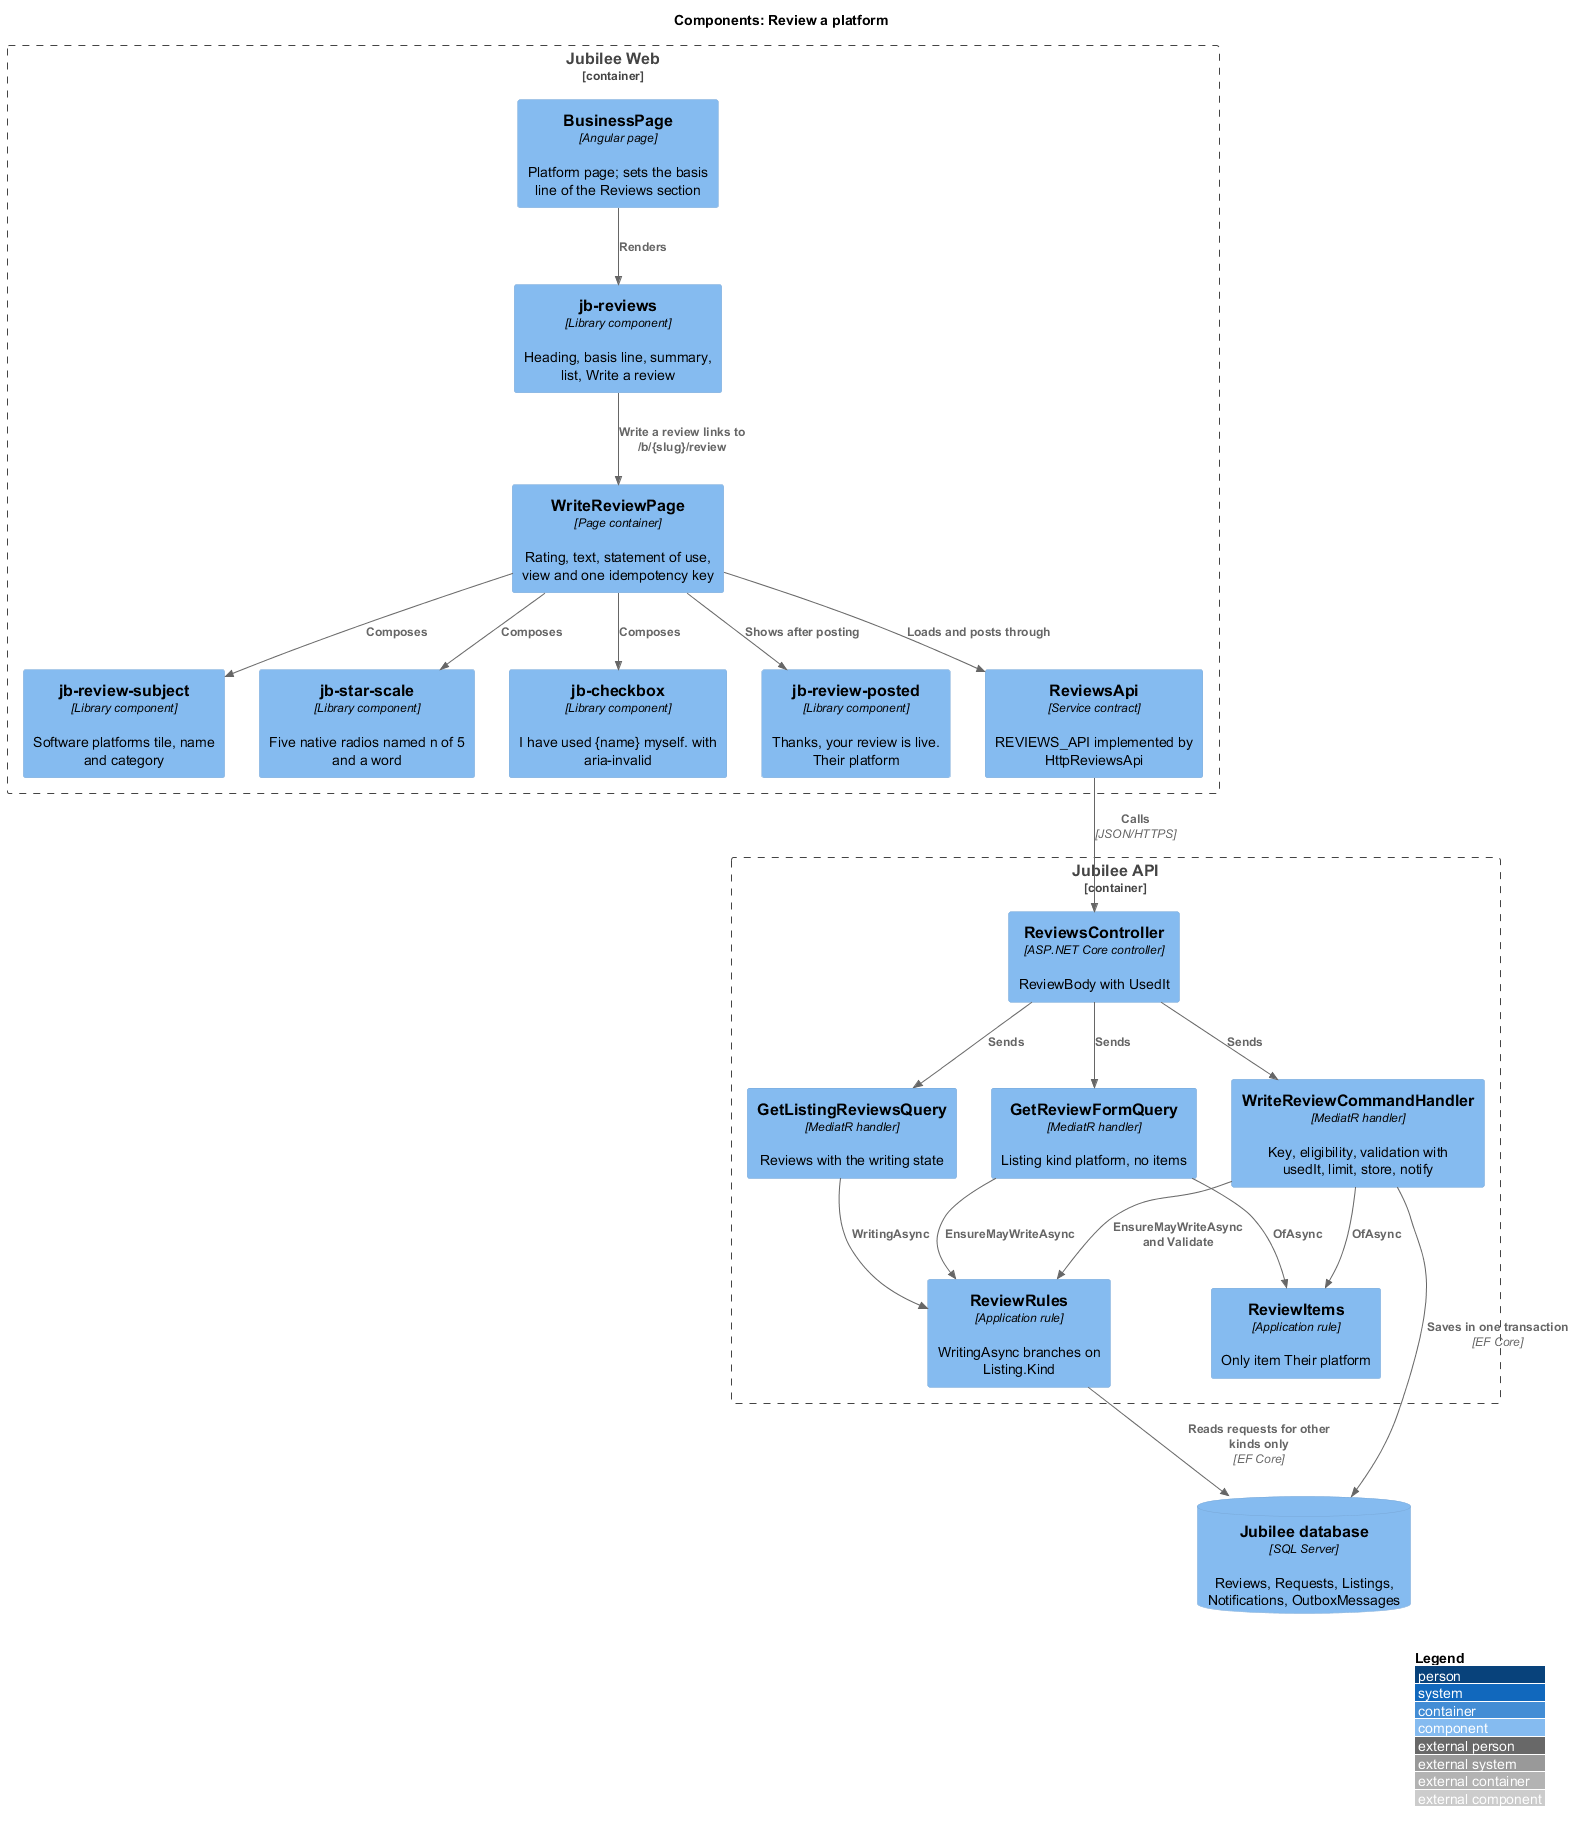

The diagram above was rendered by PlantUML. Its source (embedded in the PNG):
@startuml
!include <C4/C4_Component>
LAYOUT_WITH_LEGEND()
title Components: Review a platform

Container_Boundary(web, "Jubilee Web") {
  Component(business, "BusinessPage", "Angular page", "Platform page; sets the basis line of the Reviews section")
  Component(reviews, "jb-reviews", "Library component", "Heading, basis line, summary, list, Write a review")
  Component(page, "WriteReviewPage", "Page container", "Rating, text, statement of use, view and one idempotency key")
  Component(subject, "jb-review-subject", "Library component", "Software platforms tile, name and category")
  Component(stars, "jb-star-scale", "Library component", "Five native radios named n of 5 and a word")
  Component(check, "jb-checkbox", "Library component", "I have used {name} myself. with aria-invalid")
  Component(posted, "jb-review-posted", "Library component", "Thanks, your review is live. Their platform")
  Component(client, "ReviewsApi", "Service contract", "REVIEWS_API implemented by HttpReviewsApi")
}
Container_Boundary(api, "Jubilee API") {
  Component(ctrl, "ReviewsController", "ASP.NET Core controller", "ReviewBody with UsedIt")
  Component(list, "GetListingReviewsQuery", "MediatR handler", "Reviews with the writing state")
  Component(form, "GetReviewFormQuery", "MediatR handler", "Listing kind platform, no items")
  Component(write, "WriteReviewCommandHandler", "MediatR handler", "Key, eligibility, validation with usedIt, limit, store, notify")
  Component(rules, "ReviewRules", "Application rule", "WritingAsync branches on Listing.Kind")
  Component(items, "ReviewItems", "Application rule", "Only item Their platform")
}
ComponentDb(db, "Jubilee database", "SQL Server", "Reviews, Requests, Listings, Notifications, OutboxMessages")

Rel(business, reviews, "Renders")
Rel(reviews, page, "Write a review links to /b/{slug}/review")
Rel(page, subject, "Composes")
Rel(page, stars, "Composes")
Rel(page, check, "Composes")
Rel(page, posted, "Shows after posting")
Rel(page, client, "Loads and posts through")
Rel(client, ctrl, "Calls", "JSON/HTTPS")
Rel(ctrl, list, "Sends")
Rel(ctrl, form, "Sends")
Rel(ctrl, write, "Sends")
Rel(list, rules, "WritingAsync")
Rel(form, rules, "EnsureMayWriteAsync")
Rel(write, rules, "EnsureMayWriteAsync and Validate")
Rel(form, items, "OfAsync")
Rel(write, items, "OfAsync")
Rel(rules, db, "Reads requests for other kinds only", "EF Core")
Rel(write, db, "Saves in one transaction", "EF Core")
@enduml